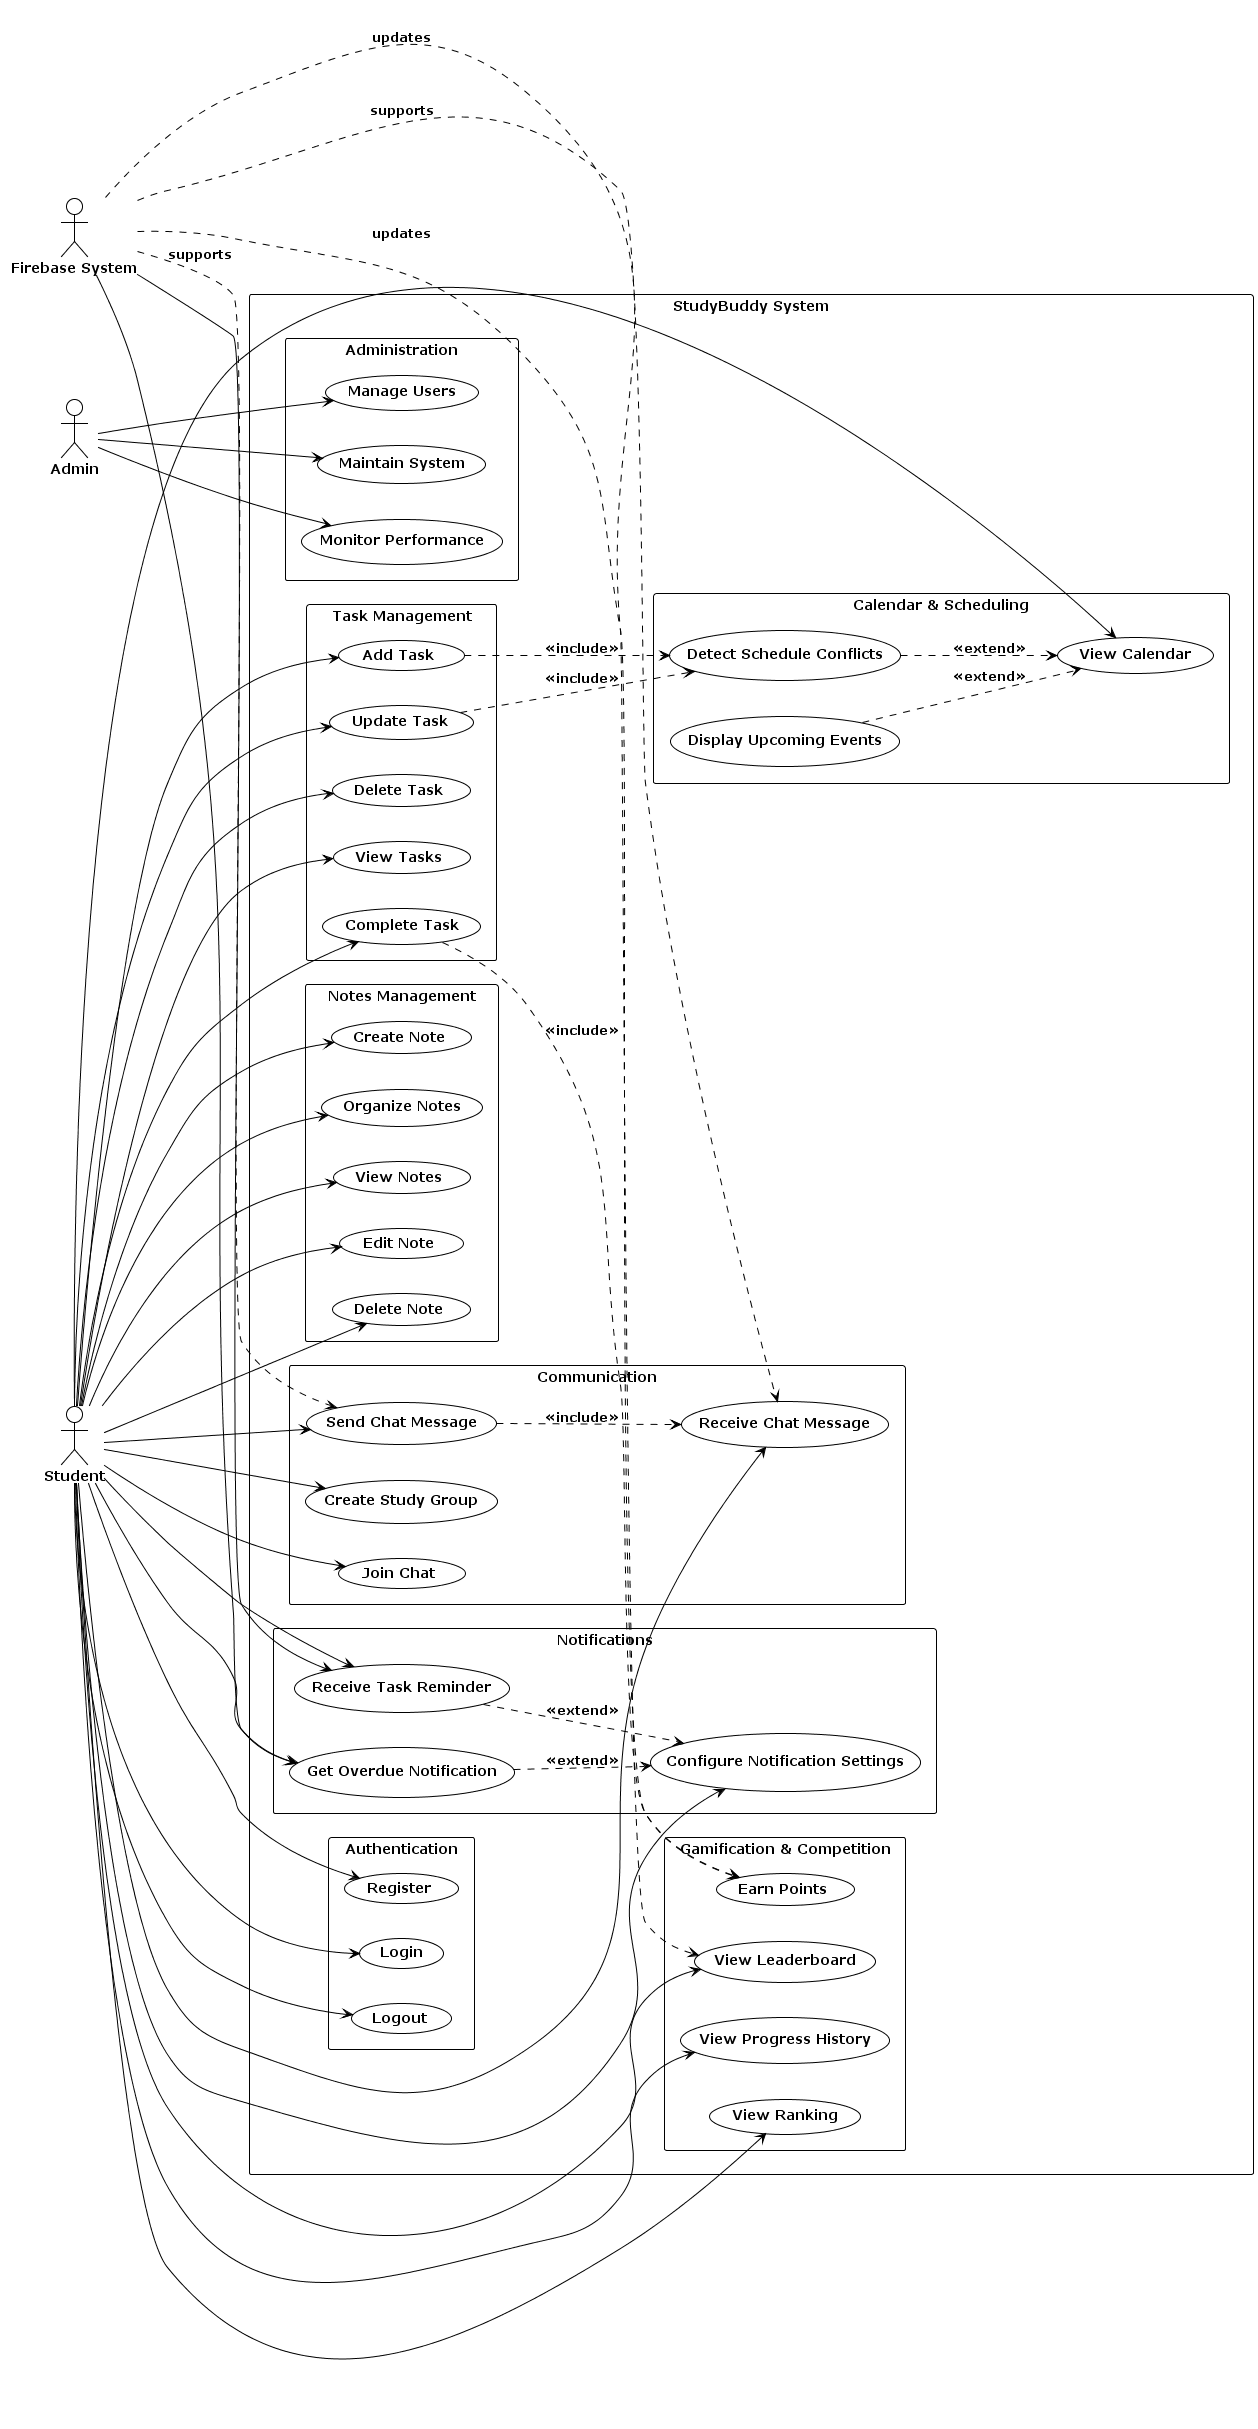

The diagram above was rendered by PlantUML. Its source (embedded in the PNG):
@startuml StudyBuddy_Main_Use_Cases
!theme plain
left to right direction
skinparam packageStyle rectangle

actor "Student" as student
actor "Admin" as admin
actor "Firebase System" as firebase

rectangle "StudyBuddy System" {
  
  package "Authentication" {
    usecase "Register" as UC1
    usecase "Login" as UC2
    usecase "Logout" as UC3
  }
  
  package "Task Management" {
    usecase "Add Task" as UC4
    usecase "Update Task" as UC5
    usecase "Delete Task" as UC6
    usecase "View Tasks" as UC7
    usecase "Complete Task" as UC8
  }
  
  package "Calendar & Scheduling" {
    usecase "View Calendar" as UC9
    usecase "Detect Schedule Conflicts" as UC10
    usecase "Display Upcoming Events" as UC11
  }
  
  package "Notes Management" {
    usecase "Create Note" as UC12
    usecase "Organize Notes" as UC13
    usecase "View Notes" as UC14
    usecase "Edit Note" as UC15
    usecase "Delete Note" as UC16
  }
  
  package "Communication" {
    usecase "Send Chat Message" as UC17
    usecase "Receive Chat Message" as UC18
    usecase "Create Study Group" as UC19
    usecase "Join Chat" as UC20
  }
  
  package "Notifications" {
    usecase "Receive Task Reminder" as UC21
    usecase "Get Overdue Notification" as UC22
    usecase "Configure Notification Settings" as UC23
  }
  
  package "Gamification & Competition" {
    usecase "Earn Points" as UC24
    usecase "View Leaderboard" as UC25
    usecase "View Progress History" as UC26
    usecase "View Ranking" as UC27
  }
  
  package "Administration" {
    usecase "Manage Users" as UC28
    usecase "Maintain System" as UC29
    usecase "Monitor Performance" as UC30
  }
}

' Student relationships
student --> UC1
student --> UC2
student --> UC3
student --> UC4
student --> UC5
student --> UC6
student --> UC7
student --> UC8
student --> UC9
student --> UC12
student --> UC13
student --> UC14
student --> UC15
student --> UC16
student --> UC17
student --> UC18
student --> UC19
student --> UC20
student --> UC21
student --> UC22
student --> UC23
student --> UC25
student --> UC26
student --> UC27

' Admin relationships
admin --> UC28
admin --> UC29
admin --> UC30

' Include relationships
UC8 ..> UC24 : <<include>>
UC4 ..> UC10 : <<include>>
UC5 ..> UC10 : <<include>>
UC17 ..> UC18 : <<include>>

' Extend relationships
UC21 ..> UC23 : <<extend>>
UC22 ..> UC23 : <<extend>>
UC10 ..> UC9 : <<extend>>
UC11 ..> UC9 : <<extend>>

' Firebase System relationships
firebase --> UC21
firebase --> UC22
firebase ..> UC17 : supports
firebase ..> UC18 : supports
firebase ..> UC24 : updates
firebase ..> UC25 : updates

@enduml